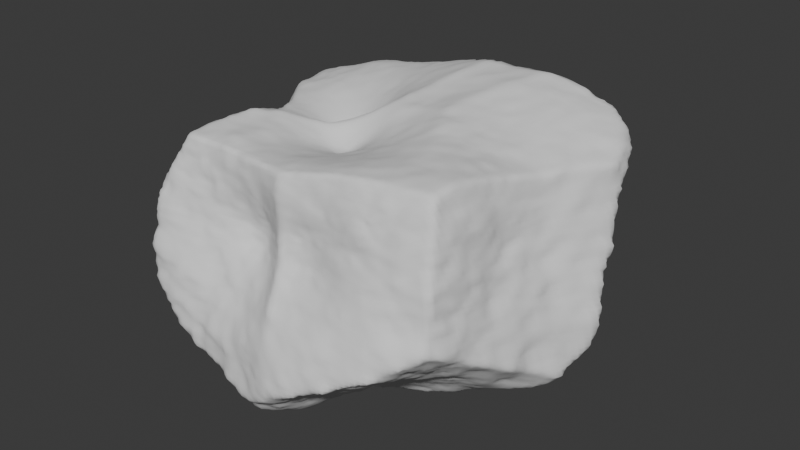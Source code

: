 # Source: PCG_Rock_ControlledVariation.blend  (saved by Blender 5.2.44; exported with 4.5.12 LTS)
import bpy
from mathutils import Matrix  # noqa: F401  (used for matrix-valued properties, if any)

bpy.ops.wm.read_factory_settings(use_empty=True)
scene = bpy.context.scene
scene.name = 'Scene'

# ---- collections
col_collection = bpy.data.collections.new('Collection'); scene.collection.children.link(col_collection)

# ---- node groups
ng_pcg_rock_nodes = bpy.data.node_groups.new('PCG Rock Nodes', 'GeometryNodeTree')
_s = ng_pcg_rock_nodes.interface.new_socket(name='Geometry', in_out='OUTPUT', socket_type='NodeSocketGeometry')
_s = ng_pcg_rock_nodes.interface.new_socket(name='Geometry', in_out='INPUT', socket_type='NodeSocketGeometry')
_s = ng_pcg_rock_nodes.interface.new_socket(name='Level', in_out='INPUT', socket_type='NodeSocketInt')
_s.default_value = 4
_s.min_value = 0
_s.max_value = 6
_s = ng_pcg_rock_nodes.interface.new_socket(name='Level', in_out='INPUT', socket_type='NodeSocketInt')
_s.default_value = 1
_s.min_value = 0
_s.max_value = 6
_s = ng_pcg_rock_nodes.interface.new_socket(name='Edge Crease', in_out='INPUT', socket_type='NodeSocketFloat')
_s.subtype = 'FACTOR'
_s.min_value = 0.0
_s.max_value = 1.0
_s = ng_pcg_rock_nodes.interface.new_socket(name='Scale', in_out='INPUT', socket_type='NodeSocketFloat')
_s.default_value = 5.0
_s.min_value = -1000.0
_s.max_value = 1000.0
_s = ng_pcg_rock_nodes.interface.new_socket(name='Edge Crease', in_out='INPUT', socket_type='NodeSocketFloat')
_s.subtype = 'FACTOR'
_s.min_value = 0.0
_s.max_value = 1.0
_s = ng_pcg_rock_nodes.interface.new_socket(name='Smoothness', in_out='INPUT', socket_type='NodeSocketFloat')
_s.subtype = 'FACTOR'
_s.default_value = 1.0
_s.min_value = 0.0
_s.max_value = 1.0
_s = ng_pcg_rock_nodes.interface.new_socket(name='Scale', in_out='INPUT', socket_type='NodeSocketVector')
_s.subtype = 'XYZ'
_s.default_value = (1.0, 1.0, 1.0)
_s = ng_pcg_rock_nodes.interface.new_socket(name='W', in_out='INPUT', socket_type='NodeSocketFloat')
_s.min_value = -1000.0
_s.max_value = 1000.0
_s = ng_pcg_rock_nodes.interface.new_socket(name='Scale', in_out='INPUT', socket_type='NodeSocketFloat')
_s.default_value = 5.0
_s.min_value = -1000.0
_s.max_value = 1000.0
_s.description = 'Scale of the base noise octave'
_s = ng_pcg_rock_nodes.interface.new_socket(name='Detail', in_out='INPUT', socket_type='NodeSocketFloat')
_s.default_value = 2.0
_s.min_value = 0.0
_s.max_value = 15.0
_s.description = 'The number of noise octaves. Higher values give more detailed noise but increase render time'
_s = ng_pcg_rock_nodes.interface.new_socket(name='Roughness', in_out='INPUT', socket_type='NodeSocketFloat')
_s.subtype = 'FACTOR'
_s.default_value = 0.5
_s.min_value = 0.0
_s.max_value = 1.0
_s.description = 'Blend factor between an octave and its previous one. A value of zero corresponds to zero detail'
_s = ng_pcg_rock_nodes.interface.new_socket(name='Distortion', in_out='INPUT', socket_type='NodeSocketFloat')
_s.min_value = -1000.0
_s.max_value = 1000.0
_s.description = 'Amount of distortion'
ng_pcg_rock_nodes.is_modifier = True
_N = ng_pcg_rock_nodes.nodes; _L = ng_pcg_rock_nodes.links
n0 = _N.new('NodeGroupInput'); n0.name = 'Group Input'; n0.location = (-686, -4)
n1 = _N.new('NodeGroupOutput'); n1.name = 'Group Output'; n1.location = (2034, 2)
n2 = _N.new('GeometryNodeSubdivisionSurface'); n2.name = 'Subdivision Surface'; n2.location = (-503, -5)
n2.width = 160
n3 = _N.new('GeometryNodeTransform'); n3.name = 'Transform Geometry'; n3.location = (-287, -5)
n3.width = 160
n4 = _N.new('GeometryNodeSubdivisionSurface'); n4.name = 'Subdivision Surface.001'; n4.location = (32, -39)
n4.width = 160
n5 = _N.new('GeometryNodeSetPosition'); n5.name = 'Set Position'; n5.location = (692, -36)
n6 = _N.new('GeometryNodeInputPosition'); n6.name = 'Position'; n6.location = (49, -264)
n7 = _N.new('ShaderNodeVectorMath'); n7.name = 'Vector Math'; n7.location = (410, -215)
n7.operation = 'MULTIPLY'
n8 = _N.new('ShaderNodeTexVoronoi'); n8.name = 'Voronoi Texture'; n8.location = (30, -334)
n8.width = 160
n8.voronoi_dimensions = '4D'
n8.feature = 'SMOOTH_F1'
n9 = _N.new('ShaderNodeMapRange'); n9.name = 'Map Range'; n9.location = (231, -330)
n9.inputs[1].default_value = -0.24
n9.inputs[2].default_value = 0.91
n9.inputs[3].default_value = 0.22
n10 = _N.new('NodeFrame'); n10.name = 'Frame'; n10.location = (-93, 34)
n10.label = 'Base Shape'
n10.width = 862
n11 = _N.new('GeometryNodeSetPosition'); n11.name = 'Set Position.001'; n11.location = (692, -36)
n12 = _N.new('GeometryNodeInputPosition'); n12.name = 'Position.001'; n12.location = (52, -265)
n13 = _N.new('ShaderNodeVectorMath'); n13.name = 'Vector Math.001'; n13.location = (413, -216)
n13.operation = 'MULTIPLY'
n14 = _N.new('ShaderNodeTexNoise'); n14.name = 'Noise Texture'; n14.location = (30, -330)
n14.width = 160
n14.noise_dimensions = '4D'
n14.inputs[5].default_value = 2.5
n15 = _N.new('GeometryNodeSetShadeSmooth'); n15.name = 'Set Shade Smooth'; n15.location = (1855, 26)
n16 = _N.new('NodeFrame'); n16.name = 'Frame.001'; n16.location = (982, 35)
n16.label = 'Extra Detail'
n16.width = 862
n4.parent = n10
n5.parent = n10
n6.parent = n10
n7.parent = n10
n8.parent = n10
n9.parent = n10
n11.parent = n16
n12.parent = n16
n13.parent = n16
n14.parent = n16
_L.new(n0.outputs[0], n2.inputs[0])
_L.new(n2.outputs[0], n3.inputs[0])
_L.new(n0.outputs[1], n2.inputs[1])
_L.new(n3.outputs[0], n4.inputs[0])
_L.new(n0.outputs[2], n4.inputs[1])
_L.new(n4.outputs[0], n5.inputs[0])
_L.new(n6.outputs[0], n7.inputs[0])
_L.new(n7.outputs[0], n5.inputs[2])
_L.new(n9.outputs[0], n7.inputs[1])
_L.new(n8.outputs[0], n9.inputs[0])
_L.new(n12.outputs[0], n13.inputs[0])
_L.new(n13.outputs[0], n11.inputs[2])
_L.new(n5.outputs[0], n11.inputs[0])
_L.new(n15.outputs[0], n1.inputs[0])
_L.new(n14.outputs[0], n13.inputs[1])
_L.new(n11.outputs[0], n15.inputs[0])
_L.new(n0.outputs[3], n8.inputs[1])
_L.new(n0.outputs[4], n8.inputs[2])
_L.new(n0.outputs[5], n2.inputs[2])
_L.new(n0.outputs[6], n8.inputs[6])
_L.new(n0.outputs[7], n3.inputs[3])
_L.new(n0.outputs[8], n14.inputs[1])
_L.new(n0.outputs[9], n14.inputs[2])
_L.new(n0.outputs[10], n14.inputs[3])
_L.new(n0.outputs[11], n14.inputs[4])
_L.new(n0.outputs[12], n14.inputs[8])
n1.is_active_output = True

# ---- world
world_world = bpy.data.worlds.new('World'); scene.world = world_world
world_world.use_nodes = True; world_world.node_tree.nodes.clear()
_N = world_world.node_tree.nodes; _L = world_world.node_tree.links
n0 = _N.new('ShaderNodeOutputWorld'); n0.name = 'World Output'; n0.location = (200, 100)
n1 = _N.new('ShaderNodeBackground'); n1.name = 'Background'; n1.location = (-200, 100)
n1.inputs[0].default_value = (0.05088, 0.05088, 0.05088, 1.0)
_L.new(n1.outputs[0], n0.inputs[0])
n0.is_active_output = True
world_world.color = (0.05088, 0.05088, 0.05088)
world_world.sun_shadow_jitter_overblur = 0.0

# ---- meshes
me_cube_001 = bpy.data.meshes.new('Cube.001')
me_cube_001.from_pydata([(-1.0, -1.0, -1.0), (-1.0, -1.0, 1.0), (-1.0, 1.0, -1.0), (-1.0, 1.0, 1.0), (1.0, -1.0, -1.0), (1.0, -1.0, 1.0), (1.0, 1.0, -1.0), (1.0, 1.0, 1.0)], [], [(0, 1, 3, 2), (2, 3, 7, 6), (6, 7, 5, 4), (4, 5, 1, 0), (2, 6, 4, 0), (7, 3, 1, 5)])
_uv = me_cube_001.uv_layers.new(name='UVMap')
_uv.uv.foreach_set('vector', [0.375, 0.0, 0.625, 0.0, 0.625, 0.25, 0.375, 0.25, 0.375, 0.25, 0.625, 0.25, 0.625, 0.5, 0.375, 0.5, 0.375, 0.5, 0.625, 0.5, 0.625, 0.75, 0.375, 0.75, 0.375, 0.75, 0.625, 0.75, 0.625, 1.0, 0.375, 1.0, 0.125, 0.5, 0.375, 0.5, 0.375, 0.75, 0.125, 0.75, 0.625, 0.5, 0.875, 0.5, 0.875, 0.75, 0.625, 0.75])
me_cube_001.update()

# ---- objects
ob_cube = bpy.data.objects.new('Cube', me_cube_001)

# ---- transforms, parenting, visibility, modifiers, constraints
ob_cube.location = (0.0, 0.0, 0.0)
_m = ob_cube.modifiers.new('GeometryNodes', 'NODES')
_m.node_group = ng_pcg_rock_nodes
_gi = [s.identifier for s in ng_pcg_rock_nodes.interface.items_tree if s.item_type == 'SOCKET' and s.in_out == 'INPUT']
_m[_gi[2]] = 2  # 'Level'
_m[_gi[3]] = 1.0  # 'Edge Crease'
_m[_gi[4]] = 1.24  # 'Scale'
_m[_gi[5]] = 0.2  # 'Edge Crease'
_m[_gi[6]] = 0.0  # 'Smoothness'
_m[_gi[7]] = (1.0, 1.0, 0.7)  # 'Scale'
_m[_gi[9]] = 0.14  # 'Scale'
_m[_gi[10]] = 15.0  # 'Detail'
_m[_gi[12]] = 0.14  # 'Distortion'

# ---- collection membership
col_collection.objects.link(ob_cube)

# ---- scene / render settings (as saved in the file)
scene.frame_start = 1; scene.frame_end = 250; scene.frame_set(1)
scene.render.engine = 'BLENDER_EEVEE_NEXT'
scene.render.bake_bias = 0.0
scene.render.bake_samples = 0
scene.render.compositor_device = 'GPU'
scene.eevee.use_volume_custom_range = False
scene.eevee.fast_gi_thickness_near = 0.1
scene.eevee.fast_gi_thickness_far = 0.0
scene.eevee.ray_tracing_options.screen_trace_thickness = 0.1
bpy.context.view_layer.update()

# ---- added for rendering (the .blend has no active camera and no usable light): camera, sun
cam_auto = bpy.data.cameras.new('AutoCamera')
cam_auto.lens = 50.0
cam_auto.sensor_width = 36.0
cam_auto.clip_end = 1000.0
ob_auto_camera = bpy.data.objects.new('AutoCamera', cam_auto)
scene.collection.objects.link(ob_auto_camera)
ob_auto_camera.location = (1.36642, -1.49942, 1.02722)
ob_auto_camera.rotation_euler = (1.09748, -7.21219e-08, 0.694738)
scene.camera = ob_auto_camera
light_auto_sun = bpy.data.lights.new('AutoSun', 'SUN')
light_auto_sun.energy = 3.0
light_auto_sun.angle = 0.0523599
ob_auto_sun = bpy.data.objects.new('AutoSun', light_auto_sun)
scene.collection.objects.link(ob_auto_sun)
ob_auto_sun.rotation_euler = (0.872665, 0.174533, 0.523599)
bpy.context.view_layer.update()
